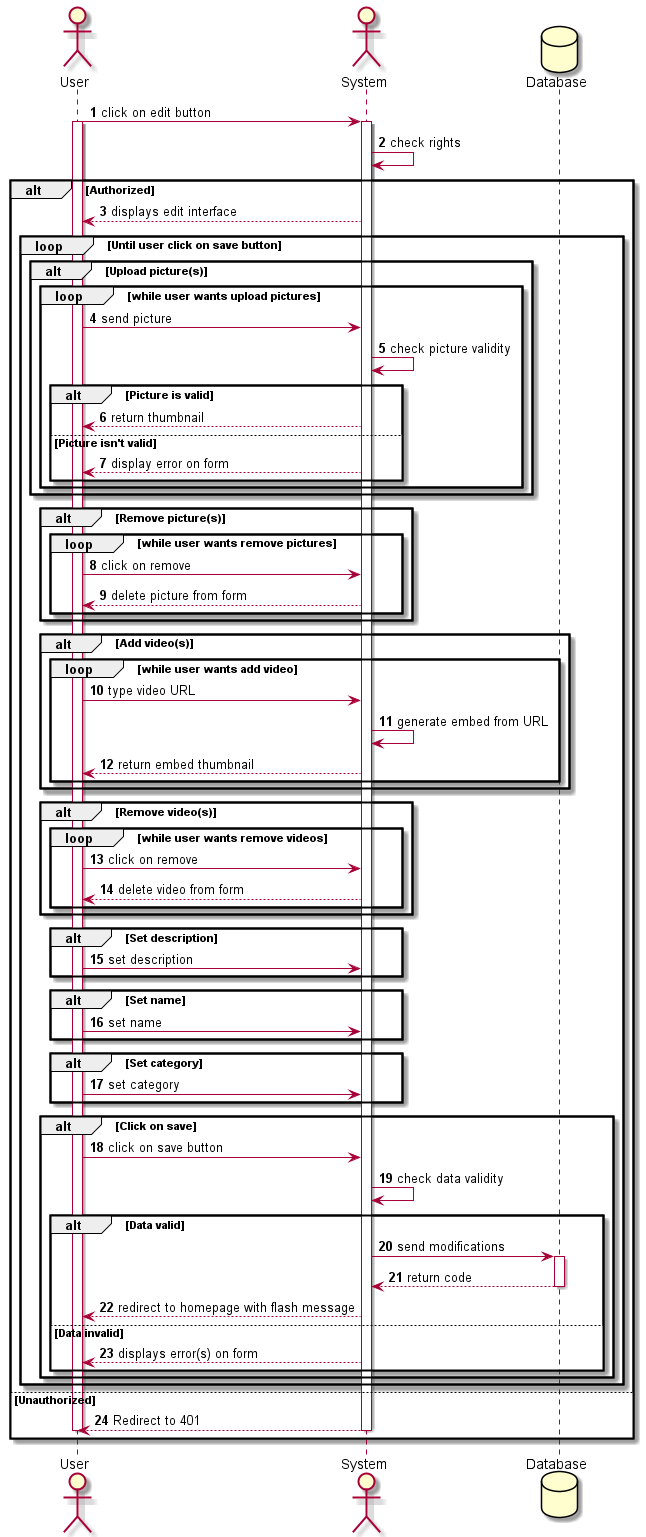

The diagram above was rendered by PlantUML. Its source (embedded in the PNG):
@startuml
'https://plantuml.com/sequence-diagram

autonumber

actor User as user
actor System as system
database Database as db

user -> system : click on edit button
activate user
activate system
system -> system : check rights
alt Authorized
    user <-- system : displays edit interface
    loop Until user click on save button
        alt Upload picture(s)
            loop while user wants upload pictures
                user -> system : send picture
                system -> system : check picture validity
                alt Picture is valid
                    user <-- system : return thumbnail
                else Picture isn't valid
                    user <-- system : display error on form
                end
            end
        end
        alt Remove picture(s)
            loop while user wants remove pictures
                user -> system : click on remove
                user <-- system : delete picture from form
            end
        end
        alt Add video(s)
            loop while user wants add video
                user -> system : type video URL
                system -> system : generate embed from URL
                user <-- system : return embed thumbnail
            end
        end
        alt Remove video(s)
            loop while user wants remove videos
                user -> system : click on remove
                user <-- system : delete video from form
            end
        end
        alt Set description
            user -> system : set description
        end
        alt Set name
            user -> system : set name
        end
        alt Set category
            user -> system : set category
        end
        alt Click on save
            user -> system : click on save button
            system -> system : check data validity
            alt Data valid
                system -> db : send modifications
                activate db
                system <-- db : return code
                deactivate db
                user <-- system : redirect to homepage with flash message
            else Data invalid
                user <-- system : displays error(s) on form
            end

        end
    end
else Unauthorized
    user <-- system : Redirect to 401
    deactivate system
    deactivate user
end
@enduml